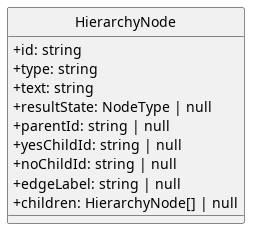

The diagram above was rendered by PlantUML. Its source (embedded in the PNG):
@startuml
skinparam linetype ortho
skinparam nodesep 80
skinparam ranksep 100
skinparam classAttributeIconSize 0
skinparam packageStyle rectangle
skinparam style strictuml


class HierarchyNode  {
    + id: string
    + type: string
    + text: string
    + resultState: NodeType | null
    + parentId: string | null
    + yesChildId: string | null
    + noChildId: string | null
    + edgeLabel: string | null
    + children: HierarchyNode[] | null
}
@enduml